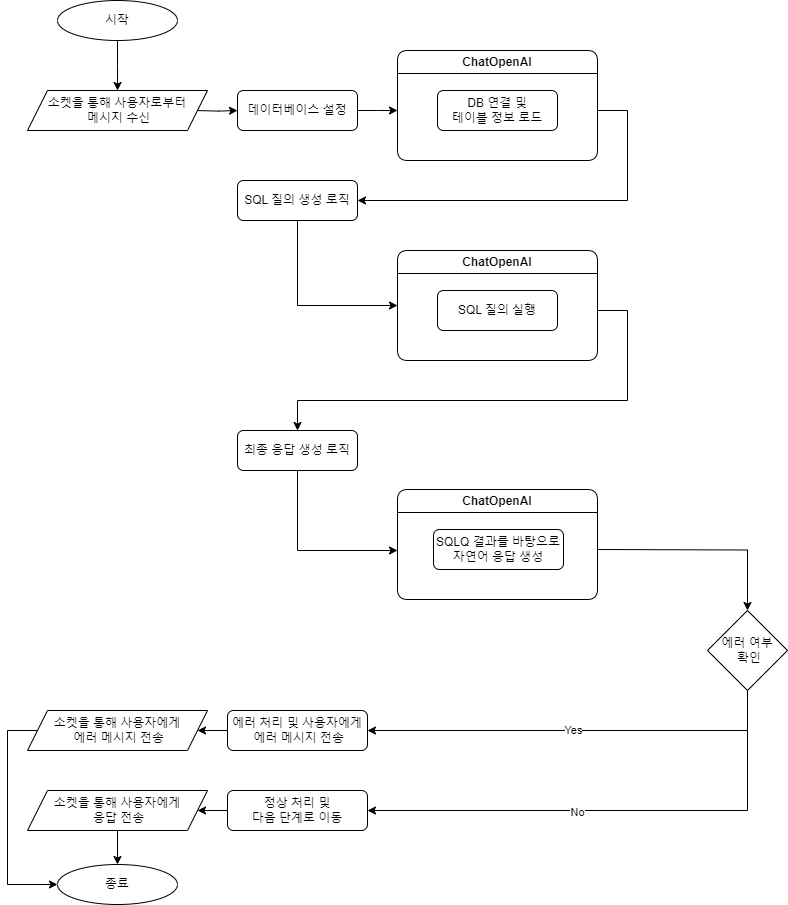

The diagram above was exported from draw.io. Its source (the exported page's mxGraphModel, read from the mxfile embedded in the PNG):
<mxGraphModel dx="1299" dy="748" grid="1" gridSize="10" guides="1" tooltips="1" connect="1" arrows="1" fold="1" page="1" pageScale="1" pageWidth="827" pageHeight="1169" math="0" shadow="0">
  <root>
    <mxCell id="WIyWlLk6GJQsqaUBKTNV-0" />
    <mxCell id="WIyWlLk6GJQsqaUBKTNV-1" parent="WIyWlLk6GJQsqaUBKTNV-0" />
    <mxCell id="FZ_UeaJ4TptQZmv4kEdI-5" value="" style="edgeStyle=orthogonalEdgeStyle;rounded=0;orthogonalLoop=1;jettySize=auto;html=1;" parent="WIyWlLk6GJQsqaUBKTNV-1" source="FZ_UeaJ4TptQZmv4kEdI-0" edge="1">
      <mxGeometry relative="1" as="geometry">
        <mxPoint x="-709.9333333333334" y="100" as="targetPoint" />
      </mxGeometry>
    </mxCell>
    <mxCell id="FZ_UeaJ4TptQZmv4kEdI-0" value="시작" style="ellipse;whiteSpace=wrap;html=1;" parent="WIyWlLk6GJQsqaUBKTNV-1" vertex="1">
      <mxGeometry x="-770" y="10" width="120" height="40" as="geometry" />
    </mxCell>
    <mxCell id="FZ_UeaJ4TptQZmv4kEdI-7" value="" style="edgeStyle=orthogonalEdgeStyle;rounded=0;orthogonalLoop=1;jettySize=auto;html=1;" parent="WIyWlLk6GJQsqaUBKTNV-1" target="FZ_UeaJ4TptQZmv4kEdI-6" edge="1">
      <mxGeometry relative="1" as="geometry">
        <mxPoint x="-630.0333333333333" y="120.0666666666666" as="sourcePoint" />
      </mxGeometry>
    </mxCell>
    <mxCell id="FZ_UeaJ4TptQZmv4kEdI-9" value="" style="edgeStyle=orthogonalEdgeStyle;rounded=0;orthogonalLoop=1;jettySize=auto;html=1;" parent="WIyWlLk6GJQsqaUBKTNV-1" source="FZ_UeaJ4TptQZmv4kEdI-6" edge="1">
      <mxGeometry relative="1" as="geometry">
        <mxPoint x="-430" y="120" as="targetPoint" />
      </mxGeometry>
    </mxCell>
    <mxCell id="FZ_UeaJ4TptQZmv4kEdI-6" value="데이터베이스 설정" style="rounded=1;whiteSpace=wrap;html=1;" parent="WIyWlLk6GJQsqaUBKTNV-1" vertex="1">
      <mxGeometry x="-590" y="100" width="120" height="40" as="geometry" />
    </mxCell>
    <mxCell id="FZ_UeaJ4TptQZmv4kEdI-13" value="" style="edgeStyle=orthogonalEdgeStyle;rounded=0;orthogonalLoop=1;jettySize=auto;html=1;" parent="WIyWlLk6GJQsqaUBKTNV-1" target="FZ_UeaJ4TptQZmv4kEdI-12" edge="1">
      <mxGeometry relative="1" as="geometry">
        <mxPoint x="-230" y="120" as="sourcePoint" />
        <Array as="points">
          <mxPoint x="-200" y="120" />
          <mxPoint x="-200" y="210" />
        </Array>
      </mxGeometry>
    </mxCell>
    <mxCell id="FZ_UeaJ4TptQZmv4kEdI-8" value="DB 연결 및 &lt;br&gt;테이블 정보 로드" style="rounded=1;whiteSpace=wrap;html=1;" parent="WIyWlLk6GJQsqaUBKTNV-1" vertex="1">
      <mxGeometry x="-390" y="100" width="120" height="40" as="geometry" />
    </mxCell>
    <mxCell id="FZ_UeaJ4TptQZmv4kEdI-10" value="ChatOpenAI" style="swimlane;whiteSpace=wrap;html=1;rounded=1;" parent="WIyWlLk6GJQsqaUBKTNV-1" vertex="1">
      <mxGeometry x="-430" y="60" width="200" height="110" as="geometry" />
    </mxCell>
    <mxCell id="FZ_UeaJ4TptQZmv4kEdI-18" value="" style="edgeStyle=orthogonalEdgeStyle;rounded=0;orthogonalLoop=1;jettySize=auto;html=1;entryX=0;entryY=0.5;entryDx=0;entryDy=0;" parent="WIyWlLk6GJQsqaUBKTNV-1" source="FZ_UeaJ4TptQZmv4kEdI-12" target="FZ_UeaJ4TptQZmv4kEdI-16" edge="1">
      <mxGeometry relative="1" as="geometry">
        <Array as="points">
          <mxPoint x="-530" y="315" />
        </Array>
        <mxPoint x="-450" y="315" as="targetPoint" />
      </mxGeometry>
    </mxCell>
    <mxCell id="FZ_UeaJ4TptQZmv4kEdI-12" value="SQL 질의 생성 로직" style="rounded=1;whiteSpace=wrap;html=1;" parent="WIyWlLk6GJQsqaUBKTNV-1" vertex="1">
      <mxGeometry x="-590" y="190" width="120" height="40" as="geometry" />
    </mxCell>
    <mxCell id="FZ_UeaJ4TptQZmv4kEdI-16" value="ChatOpenAI" style="swimlane;whiteSpace=wrap;html=1;rounded=1;" parent="WIyWlLk6GJQsqaUBKTNV-1" vertex="1">
      <mxGeometry x="-430" y="260" width="200" height="110" as="geometry" />
    </mxCell>
    <mxCell id="FZ_UeaJ4TptQZmv4kEdI-17" value="SQL 질의 실행" style="whiteSpace=wrap;html=1;rounded=1;" parent="FZ_UeaJ4TptQZmv4kEdI-16" vertex="1">
      <mxGeometry x="40" y="40" width="120" height="40" as="geometry" />
    </mxCell>
    <mxCell id="FZ_UeaJ4TptQZmv4kEdI-66" style="edgeStyle=orthogonalEdgeStyle;rounded=0;orthogonalLoop=1;jettySize=auto;html=1;exitX=0.5;exitY=1;exitDx=0;exitDy=0;" parent="WIyWlLk6GJQsqaUBKTNV-1" source="FZ_UeaJ4TptQZmv4kEdI-25" edge="1">
      <mxGeometry relative="1" as="geometry">
        <mxPoint x="-430" y="560" as="targetPoint" />
        <Array as="points">
          <mxPoint x="-530" y="560" />
        </Array>
      </mxGeometry>
    </mxCell>
    <mxCell id="FZ_UeaJ4TptQZmv4kEdI-25" value="최종 응답 생성 로직" style="whiteSpace=wrap;html=1;rounded=1;" parent="WIyWlLk6GJQsqaUBKTNV-1" vertex="1">
      <mxGeometry x="-590" y="440" width="120" height="40" as="geometry" />
    </mxCell>
    <mxCell id="FZ_UeaJ4TptQZmv4kEdI-26" value="" style="edgeStyle=orthogonalEdgeStyle;rounded=0;orthogonalLoop=1;jettySize=auto;html=1;" parent="WIyWlLk6GJQsqaUBKTNV-1" target="FZ_UeaJ4TptQZmv4kEdI-25" edge="1">
      <mxGeometry relative="1" as="geometry">
        <mxPoint x="-230" y="320" as="sourcePoint" />
        <Array as="points">
          <mxPoint x="-200" y="320" />
          <mxPoint x="-200" y="410" />
          <mxPoint x="-530" y="410" />
        </Array>
      </mxGeometry>
    </mxCell>
    <mxCell id="FZ_UeaJ4TptQZmv4kEdI-28" value="ChatOpenAI" style="swimlane;whiteSpace=wrap;html=1;rounded=1;" parent="WIyWlLk6GJQsqaUBKTNV-1" vertex="1">
      <mxGeometry x="-430" y="499" width="200" height="110" as="geometry" />
    </mxCell>
    <mxCell id="FZ_UeaJ4TptQZmv4kEdI-29" value="SQLQ 결과를 바탕으로 자연어 응답 생성" style="whiteSpace=wrap;html=1;rounded=1;" parent="FZ_UeaJ4TptQZmv4kEdI-28" vertex="1">
      <mxGeometry x="36" y="40" width="130" height="40" as="geometry" />
    </mxCell>
    <mxCell id="FZ_UeaJ4TptQZmv4kEdI-44" value="" style="edgeStyle=orthogonalEdgeStyle;rounded=0;orthogonalLoop=1;jettySize=auto;html=1;" parent="WIyWlLk6GJQsqaUBKTNV-1" target="FZ_UeaJ4TptQZmv4kEdI-43" edge="1">
      <mxGeometry relative="1" as="geometry">
        <mxPoint x="-230" y="559" as="sourcePoint" />
      </mxGeometry>
    </mxCell>
    <mxCell id="FZ_UeaJ4TptQZmv4kEdI-48" value="" style="edgeStyle=orthogonalEdgeStyle;rounded=0;orthogonalLoop=1;jettySize=auto;html=1;" parent="WIyWlLk6GJQsqaUBKTNV-1" source="FZ_UeaJ4TptQZmv4kEdI-43" target="FZ_UeaJ4TptQZmv4kEdI-47" edge="1">
      <mxGeometry relative="1" as="geometry">
        <Array as="points">
          <mxPoint x="-80" y="740" />
        </Array>
      </mxGeometry>
    </mxCell>
    <mxCell id="FZ_UeaJ4TptQZmv4kEdI-52" value="Yes" style="edgeLabel;html=1;align=center;verticalAlign=middle;resizable=0;points=[];" parent="FZ_UeaJ4TptQZmv4kEdI-48" vertex="1" connectable="0">
      <mxGeometry x="0.0217" y="-1" relative="1" as="geometry">
        <mxPoint as="offset" />
      </mxGeometry>
    </mxCell>
    <mxCell id="FZ_UeaJ4TptQZmv4kEdI-51" style="edgeStyle=orthogonalEdgeStyle;rounded=0;orthogonalLoop=1;jettySize=auto;html=1;exitX=0.5;exitY=1;exitDx=0;exitDy=0;entryX=1;entryY=0.5;entryDx=0;entryDy=0;" parent="WIyWlLk6GJQsqaUBKTNV-1" source="FZ_UeaJ4TptQZmv4kEdI-43" target="FZ_UeaJ4TptQZmv4kEdI-50" edge="1">
      <mxGeometry relative="1" as="geometry" />
    </mxCell>
    <mxCell id="FZ_UeaJ4TptQZmv4kEdI-64" value="No" style="edgeLabel;html=1;align=center;verticalAlign=middle;resizable=0;points=[];" parent="FZ_UeaJ4TptQZmv4kEdI-51" vertex="1" connectable="0">
      <mxGeometry x="0.1632" y="1" relative="1" as="geometry">
        <mxPoint as="offset" />
      </mxGeometry>
    </mxCell>
    <mxCell id="FZ_UeaJ4TptQZmv4kEdI-43" value="에러 여부&lt;br&gt;&amp;nbsp;확인" style="rhombus;whiteSpace=wrap;html=1;" parent="WIyWlLk6GJQsqaUBKTNV-1" vertex="1">
      <mxGeometry x="-120" y="620" width="80" height="80" as="geometry" />
    </mxCell>
    <mxCell id="FZ_UeaJ4TptQZmv4kEdI-55" style="edgeStyle=orthogonalEdgeStyle;rounded=0;orthogonalLoop=1;jettySize=auto;html=1;exitX=0;exitY=0.5;exitDx=0;exitDy=0;" parent="WIyWlLk6GJQsqaUBKTNV-1" source="FZ_UeaJ4TptQZmv4kEdI-47" target="FZ_UeaJ4TptQZmv4kEdI-54" edge="1">
      <mxGeometry relative="1" as="geometry" />
    </mxCell>
    <mxCell id="FZ_UeaJ4TptQZmv4kEdI-47" value="에러 처리 및 사용자에게&lt;br&gt;&amp;nbsp;에러 메시지 전송" style="rounded=1;whiteSpace=wrap;html=1;" parent="WIyWlLk6GJQsqaUBKTNV-1" vertex="1">
      <mxGeometry x="-600" y="720" width="140" height="40" as="geometry" />
    </mxCell>
    <mxCell id="FZ_UeaJ4TptQZmv4kEdI-57" style="edgeStyle=orthogonalEdgeStyle;rounded=0;orthogonalLoop=1;jettySize=auto;html=1;exitX=0;exitY=0.5;exitDx=0;exitDy=0;entryX=1;entryY=0.5;entryDx=0;entryDy=0;" parent="WIyWlLk6GJQsqaUBKTNV-1" source="FZ_UeaJ4TptQZmv4kEdI-50" target="FZ_UeaJ4TptQZmv4kEdI-53" edge="1">
      <mxGeometry relative="1" as="geometry" />
    </mxCell>
    <mxCell id="FZ_UeaJ4TptQZmv4kEdI-50" value="정상 처리 및 &lt;br&gt;다음 단계로 이동" style="rounded=1;whiteSpace=wrap;html=1;" parent="WIyWlLk6GJQsqaUBKTNV-1" vertex="1">
      <mxGeometry x="-600" y="800" width="140" height="40" as="geometry" />
    </mxCell>
    <mxCell id="FZ_UeaJ4TptQZmv4kEdI-67" style="edgeStyle=orthogonalEdgeStyle;rounded=0;orthogonalLoop=1;jettySize=auto;html=1;exitX=0.5;exitY=1;exitDx=0;exitDy=0;" parent="WIyWlLk6GJQsqaUBKTNV-1" source="FZ_UeaJ4TptQZmv4kEdI-53" target="FZ_UeaJ4TptQZmv4kEdI-60" edge="1">
      <mxGeometry relative="1" as="geometry" />
    </mxCell>
    <mxCell id="FZ_UeaJ4TptQZmv4kEdI-53" value="소켓을 통해 사용자에게&lt;br&gt;&amp;nbsp;응답 전송" style="shape=parallelogram;perimeter=parallelogramPerimeter;whiteSpace=wrap;html=1;fixedSize=1;" parent="WIyWlLk6GJQsqaUBKTNV-1" vertex="1">
      <mxGeometry x="-800" y="800" width="180" height="40" as="geometry" />
    </mxCell>
    <mxCell id="FZ_UeaJ4TptQZmv4kEdI-61" style="edgeStyle=orthogonalEdgeStyle;rounded=0;orthogonalLoop=1;jettySize=auto;html=1;exitX=0;exitY=0.5;exitDx=0;exitDy=0;entryX=0;entryY=0.5;entryDx=0;entryDy=0;" parent="WIyWlLk6GJQsqaUBKTNV-1" source="FZ_UeaJ4TptQZmv4kEdI-54" target="FZ_UeaJ4TptQZmv4kEdI-60" edge="1">
      <mxGeometry relative="1" as="geometry">
        <Array as="points">
          <mxPoint x="-820" y="740" />
          <mxPoint x="-820" y="894" />
        </Array>
      </mxGeometry>
    </mxCell>
    <mxCell id="FZ_UeaJ4TptQZmv4kEdI-54" value="소켓을 통해 사용자에게&lt;br&gt;&amp;nbsp;에러 메시지 전송" style="shape=parallelogram;perimeter=parallelogramPerimeter;whiteSpace=wrap;html=1;fixedSize=1;" parent="WIyWlLk6GJQsqaUBKTNV-1" vertex="1">
      <mxGeometry x="-800" y="720" width="180" height="40" as="geometry" />
    </mxCell>
    <mxCell id="FZ_UeaJ4TptQZmv4kEdI-60" value="종료" style="ellipse;whiteSpace=wrap;html=1;" parent="WIyWlLk6GJQsqaUBKTNV-1" vertex="1">
      <mxGeometry x="-770" y="874" width="120" height="40" as="geometry" />
    </mxCell>
    <mxCell id="FZ_UeaJ4TptQZmv4kEdI-65" value="소켓을 통해 사용자로부터&lt;br&gt;&amp;nbsp;메시지 수신" style="shape=parallelogram;perimeter=parallelogramPerimeter;whiteSpace=wrap;html=1;fixedSize=1;" parent="WIyWlLk6GJQsqaUBKTNV-1" vertex="1">
      <mxGeometry x="-800" y="100" width="180" height="40" as="geometry" />
    </mxCell>
  </root>
</mxGraphModel>